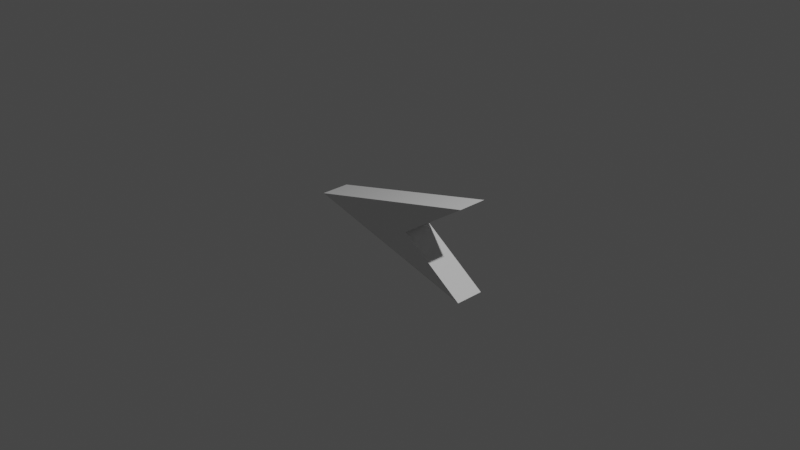 # Source: cursor.blend  (saved by Blender 3.5.10; exported with 4.5.12 LTS)
import bpy
from mathutils import Matrix  # noqa: F401  (used for matrix-valued properties, if any)

bpy.ops.wm.read_factory_settings(use_empty=True)
scene = bpy.context.scene
scene.name = 'Scene'

# ---- collections
col_collection = bpy.data.collections.new('Collection'); scene.collection.children.link(col_collection)

# ---- materials (node trees are filled in below, after node groups)
mat_material = bpy.data.materials.new('Material')
mat_material.alpha_threshold = 0.0
mat_material.use_transparent_shadow = False
mat_material.roughness = 0.5
mat_material.line_color = (0.0, 0.0, 0.0, 1.0)

# ---- material node trees
mat_material.use_nodes = True; mat_material.node_tree.nodes.clear()
_N = mat_material.node_tree.nodes; _L = mat_material.node_tree.links
n0 = _N.new('ShaderNodeOutputMaterial'); n0.name = 'Material Output'; n0.location = (300, 300)
n1 = _N.new('ShaderNodeBsdfPrincipled'); n1.name = 'Principled BSDF'; n1.location = (10, 300)
n1.distribution = 'GGX'
n1.subsurface_method = 'RANDOM_WALK_SKIN'
n1.inputs[3].default_value = 1.45
n1.inputs[27].default_value = (0.0, 0.0, 0.0, 1.0)
n1.inputs[28].default_value = 1.0
_L.new(n1.outputs[0], n0.inputs[0])
n0.is_active_output = True

# ---- world
world_world = bpy.data.worlds.new('World'); scene.world = world_world
world_world.use_nodes = True; world_world.node_tree.nodes.clear()
_N = world_world.node_tree.nodes; _L = world_world.node_tree.links
n0 = _N.new('ShaderNodeOutputWorld'); n0.name = 'World Output'; n0.location = (300, 300)
n1 = _N.new('ShaderNodeBackground'); n1.name = 'Background'; n1.location = (10, 300)
n1.inputs[0].default_value = (0.05088, 0.05088, 0.05088, 1.0)
_L.new(n1.outputs[0], n0.inputs[0])
n0.is_active_output = True
world_world.color = (0.05088, 0.05088, 0.05088)
world_world.use_sun_shadow = False
world_world.sun_shadow_jitter_overblur = 0.0

# ---- cameras
cam_camera = bpy.data.cameras.new('Camera')
cam_camera.clip_end = 100.0
cam_camera.ortho_scale = 7.314

# ---- lights
light_light = bpy.data.lights.new('Light', 'POINT')
light_light.transmission_factor = 0.0
light_light.energy = 1000.0
light_light.shadow_soft_size = 0.1
light_light.shadow_maximum_resolution = 0.006
light_light.use_absolute_resolution = True

# ---- meshes
me_cube = bpy.data.meshes.new('Cube')
me_cube.from_pydata([(0.0, 1.0, 1.0), (0.0, 1.0, -1.0), (1.0, -1.0, 1.0), (1.0, -1.0, -1.0), (-1.0, -1.0, 1.0), (-1.0, -1.0, -1.0), (0.0, -0.2628, 1.0), (0.0, -0.2628, -1.0)], [], [(0, 4, 6), (6, 5, 7), (4, 1, 5), (1, 3, 7), (0, 3, 1), (1, 7, 5), (2, 7, 3), (0, 6, 2), (6, 4, 5), (4, 0, 1), (0, 2, 3), (2, 6, 7)])
_uv = me_cube.uv_layers.new(name='UVMap')
_uv.uv.foreach_set('vector', [0.875, 0.5, 0.875, 0.75, 0.75, 0.75, 0.625, 0.875, 0.375, 1.0, 0.375, 0.875, 0.625, 0.0, 0.375, 0.25, 0.375, 0.0, 0.375, 0.5, 0.375, 0.75, 0.25, 0.75, 0.625, 0.5, 0.375, 0.75, 0.375, 0.5, 0.25, 0.5, 0.25, 0.75, 0.125, 0.75, 0.625, 0.75, 0.375, 0.875, 0.375, 0.75, 0.75, 0.5, 0.75, 0.75, 0.625, 0.75, 0.625, 0.875, 0.625, 1.0, 0.375, 1.0, 0.625, 0.0, 0.625, 0.25, 0.375, 0.25, 0.625, 0.5, 0.625, 0.75, 0.375, 0.75, 0.625, 0.75, 0.625, 0.875, 0.375, 0.875])
me_cube.materials.append(mat_material)
me_cube.use_mirror_vertex_groups = False
me_cube.update()

# ---- objects
ob_cube = bpy.data.objects.new('Cube', me_cube)
ob_light = bpy.data.objects.new('Light', light_light)
ob_camera = bpy.data.objects.new('Camera', cam_camera)

# ---- transforms, parenting, visibility, modifiers, constraints
ob_cube.location = (0.0, 0.0, 0.0)
ob_cube.rotation_euler = (0.0, 1.571, 1.571)
ob_cube.scale = (0.5, 1.0, 0.16)
ob_cube.lock_rotations_4d = False
ob_cube.empty_display_type = 'ARROWS'
ob_cube.lineart.crease_threshold = 0.0
ob_light.location = (4.076, 1.005, 5.904)
ob_light.rotation_euler = (0.6503, 0.05522, 1.866)
ob_light.lock_rotations_4d = False
ob_light.empty_display_type = 'ARROWS'
ob_light.color = (0.0, 0.0, 0.0, 0.0)
ob_light.lineart.crease_threshold = 0.0
ob_camera.location = (7.359, -6.926, 4.958)
ob_camera.rotation_euler = (1.109, 0.0, 0.8149)
ob_camera.lock_rotations_4d = False
ob_camera.empty_display_type = 'ARROWS'
ob_camera.color = (0.0, 0.0, 0.0, 0.0)
ob_camera.display_type = 'WIRE'
ob_camera.lineart.crease_threshold = 0.0

# ---- collection membership
col_collection.objects.link(ob_cube)
col_collection.objects.link(ob_light)
col_collection.objects.link(ob_camera)

# ---- scene / render settings (as saved in the file)
scene.camera = ob_camera
scene.frame_start = 1; scene.frame_end = 250; scene.frame_set(1)
scene.render.engine = 'BLENDER_EEVEE_NEXT'
scene.cycles.sampling_pattern = 'TABULATED_SOBOL'
scene.view_settings.view_transform = 'Filmic'
bpy.context.view_layer.update()
